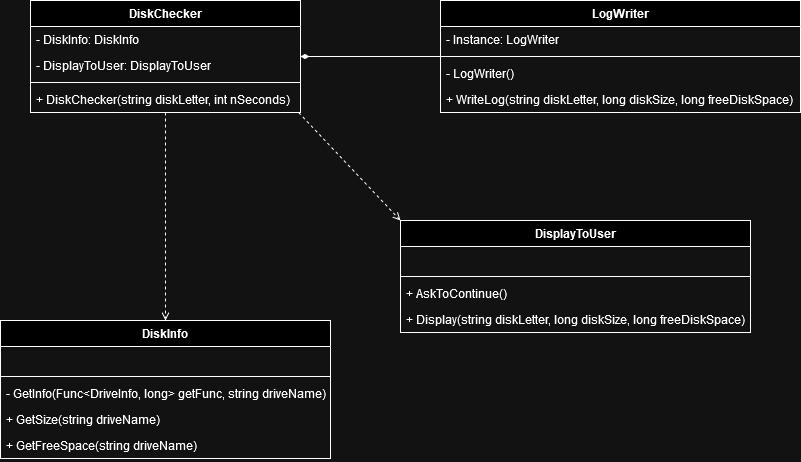

The diagram above was exported from draw.io. Its source (the exported page's mxGraphModel, read from the mxfile embedded in the PNG):
<mxGraphModel dx="1250" dy="870" grid="1" gridSize="10" guides="1" tooltips="1" connect="1" arrows="1" fold="1" page="1" pageScale="1" pageWidth="827" pageHeight="1169" math="0" shadow="0">
  <root>
    <mxCell id="0" />
    <mxCell id="1" parent="0" />
    <mxCell id="NWj4MrbVA1QTHxujuGSt-12" value="DiskChecker" style="swimlane;fontStyle=1;align=center;verticalAlign=top;childLayout=stackLayout;horizontal=1;startSize=26;horizontalStack=0;resizeParent=1;resizeParentMax=0;resizeLast=0;collapsible=1;marginBottom=0;whiteSpace=wrap;html=1;" vertex="1" parent="1">
      <mxGeometry x="70" y="40" width="270" height="112" as="geometry" />
    </mxCell>
    <mxCell id="NWj4MrbVA1QTHxujuGSt-13" value="- DiskInfo: DiskInfo" style="text;strokeColor=none;fillColor=none;align=left;verticalAlign=top;spacingLeft=4;spacingRight=4;overflow=hidden;rotatable=0;points=[[0,0.5],[1,0.5]];portConstraint=eastwest;whiteSpace=wrap;html=1;" vertex="1" parent="NWj4MrbVA1QTHxujuGSt-12">
      <mxGeometry y="26" width="270" height="26" as="geometry" />
    </mxCell>
    <mxCell id="YusATHhMx653pm8B5eel-1" value="- DisplayToUser: DisplayToUser" style="text;strokeColor=none;fillColor=none;align=left;verticalAlign=top;spacingLeft=4;spacingRight=4;overflow=hidden;rotatable=0;points=[[0,0.5],[1,0.5]];portConstraint=eastwest;whiteSpace=wrap;html=1;" vertex="1" parent="NWj4MrbVA1QTHxujuGSt-12">
      <mxGeometry y="52" width="270" height="26" as="geometry" />
    </mxCell>
    <mxCell id="NWj4MrbVA1QTHxujuGSt-14" value="" style="line;strokeWidth=1;fillColor=none;align=left;verticalAlign=middle;spacingTop=-1;spacingLeft=3;spacingRight=3;rotatable=0;labelPosition=right;points=[];portConstraint=eastwest;strokeColor=inherit;" vertex="1" parent="NWj4MrbVA1QTHxujuGSt-12">
      <mxGeometry y="78" width="270" height="8" as="geometry" />
    </mxCell>
    <mxCell id="NWj4MrbVA1QTHxujuGSt-15" value="+ DiskChecker(string diskLetter, int nSeconds)" style="text;strokeColor=none;fillColor=none;align=left;verticalAlign=top;spacingLeft=4;spacingRight=4;overflow=hidden;rotatable=0;points=[[0,0.5],[1,0.5]];portConstraint=eastwest;whiteSpace=wrap;html=1;" vertex="1" parent="NWj4MrbVA1QTHxujuGSt-12">
      <mxGeometry y="86" width="270" height="26" as="geometry" />
    </mxCell>
    <mxCell id="qh-6HzyK_gZ5Kv-Fyw84-2" style="edgeStyle=orthogonalEdgeStyle;rounded=0;orthogonalLoop=1;jettySize=auto;html=1;exitX=0;exitY=0.5;exitDx=0;exitDy=0;entryX=1;entryY=0.5;entryDx=0;entryDy=0;endArrow=diamondThin;endFill=1;" edge="1" parent="1" source="YusATHhMx653pm8B5eel-2" target="NWj4MrbVA1QTHxujuGSt-12">
      <mxGeometry relative="1" as="geometry">
        <mxPoint x="390" y="60" as="targetPoint" />
      </mxGeometry>
    </mxCell>
    <mxCell id="YusATHhMx653pm8B5eel-2" value="LogWriter" style="swimlane;fontStyle=1;align=center;verticalAlign=top;childLayout=stackLayout;horizontal=1;startSize=26;horizontalStack=0;resizeParent=1;resizeParentMax=0;resizeLast=0;collapsible=1;marginBottom=0;whiteSpace=wrap;html=1;" vertex="1" parent="1">
      <mxGeometry x="480" y="40" width="360" height="112" as="geometry" />
    </mxCell>
    <mxCell id="YusATHhMx653pm8B5eel-3" value="- Instance: LogWriter" style="text;strokeColor=none;fillColor=none;align=left;verticalAlign=top;spacingLeft=4;spacingRight=4;overflow=hidden;rotatable=0;points=[[0,0.5],[1,0.5]];portConstraint=eastwest;whiteSpace=wrap;html=1;" vertex="1" parent="YusATHhMx653pm8B5eel-2">
      <mxGeometry y="26" width="360" height="26" as="geometry" />
    </mxCell>
    <mxCell id="YusATHhMx653pm8B5eel-5" value="" style="line;strokeWidth=1;fillColor=none;align=left;verticalAlign=middle;spacingTop=-1;spacingLeft=3;spacingRight=3;rotatable=0;labelPosition=right;points=[];portConstraint=eastwest;strokeColor=inherit;" vertex="1" parent="YusATHhMx653pm8B5eel-2">
      <mxGeometry y="52" width="360" height="8" as="geometry" />
    </mxCell>
    <mxCell id="YusATHhMx653pm8B5eel-6" value="&lt;div&gt;- LogWriter()&lt;/div&gt;&lt;div&gt;&lt;br&gt;&lt;/div&gt;" style="text;strokeColor=none;fillColor=none;align=left;verticalAlign=top;spacingLeft=4;spacingRight=4;overflow=hidden;rotatable=0;points=[[0,0.5],[1,0.5]];portConstraint=eastwest;whiteSpace=wrap;html=1;" vertex="1" parent="YusATHhMx653pm8B5eel-2">
      <mxGeometry y="60" width="360" height="26" as="geometry" />
    </mxCell>
    <mxCell id="YusATHhMx653pm8B5eel-7" value="+ WriteLog(string diskLetter, long diskSize, long freeDiskSpace)" style="text;strokeColor=none;fillColor=none;align=left;verticalAlign=top;spacingLeft=4;spacingRight=4;overflow=hidden;rotatable=0;points=[[0,0.5],[1,0.5]];portConstraint=eastwest;whiteSpace=wrap;html=1;" vertex="1" parent="YusATHhMx653pm8B5eel-2">
      <mxGeometry y="86" width="360" height="26" as="geometry" />
    </mxCell>
    <mxCell id="YusATHhMx653pm8B5eel-9" value="DiskInfo" style="swimlane;fontStyle=1;align=center;verticalAlign=top;childLayout=stackLayout;horizontal=1;startSize=26;horizontalStack=0;resizeParent=1;resizeParentMax=0;resizeLast=0;collapsible=1;marginBottom=0;whiteSpace=wrap;html=1;" vertex="1" parent="1">
      <mxGeometry x="40" y="360" width="330" height="138" as="geometry" />
    </mxCell>
    <mxCell id="YusATHhMx653pm8B5eel-10" value="&lt;div&gt;&lt;br&gt;&lt;/div&gt;&lt;div&gt;&lt;br&gt;&lt;/div&gt;" style="text;strokeColor=none;fillColor=none;align=left;verticalAlign=top;spacingLeft=4;spacingRight=4;overflow=hidden;rotatable=0;points=[[0,0.5],[1,0.5]];portConstraint=eastwest;whiteSpace=wrap;html=1;" vertex="1" parent="YusATHhMx653pm8B5eel-9">
      <mxGeometry y="26" width="330" height="26" as="geometry" />
    </mxCell>
    <mxCell id="YusATHhMx653pm8B5eel-11" value="" style="line;strokeWidth=1;fillColor=none;align=left;verticalAlign=middle;spacingTop=-1;spacingLeft=3;spacingRight=3;rotatable=0;labelPosition=right;points=[];portConstraint=eastwest;strokeColor=inherit;" vertex="1" parent="YusATHhMx653pm8B5eel-9">
      <mxGeometry y="52" width="330" height="8" as="geometry" />
    </mxCell>
    <mxCell id="YusATHhMx653pm8B5eel-12" value="- GetInfo(Func&amp;lt;DriveInfo, long&amp;gt; getFunc, string driveName)" style="text;strokeColor=none;fillColor=none;align=left;verticalAlign=top;spacingLeft=4;spacingRight=4;overflow=hidden;rotatable=0;points=[[0,0.5],[1,0.5]];portConstraint=eastwest;whiteSpace=wrap;html=1;" vertex="1" parent="YusATHhMx653pm8B5eel-9">
      <mxGeometry y="60" width="330" height="26" as="geometry" />
    </mxCell>
    <mxCell id="YusATHhMx653pm8B5eel-13" value="+ GetSize(string driveName)" style="text;strokeColor=none;fillColor=none;align=left;verticalAlign=top;spacingLeft=4;spacingRight=4;overflow=hidden;rotatable=0;points=[[0,0.5],[1,0.5]];portConstraint=eastwest;whiteSpace=wrap;html=1;" vertex="1" parent="YusATHhMx653pm8B5eel-9">
      <mxGeometry y="86" width="330" height="26" as="geometry" />
    </mxCell>
    <mxCell id="YusATHhMx653pm8B5eel-14" value="+ GetFreeSpace(string driveName)" style="text;strokeColor=none;fillColor=none;align=left;verticalAlign=top;spacingLeft=4;spacingRight=4;overflow=hidden;rotatable=0;points=[[0,0.5],[1,0.5]];portConstraint=eastwest;whiteSpace=wrap;html=1;" vertex="1" parent="YusATHhMx653pm8B5eel-9">
      <mxGeometry y="112" width="330" height="26" as="geometry" />
    </mxCell>
    <mxCell id="YusATHhMx653pm8B5eel-15" value="DisplayToUser" style="swimlane;fontStyle=1;align=center;verticalAlign=top;childLayout=stackLayout;horizontal=1;startSize=26;horizontalStack=0;resizeParent=1;resizeParentMax=0;resizeLast=0;collapsible=1;marginBottom=0;whiteSpace=wrap;html=1;" vertex="1" parent="1">
      <mxGeometry x="440" y="260" width="350" height="112" as="geometry" />
    </mxCell>
    <mxCell id="YusATHhMx653pm8B5eel-16" value="&lt;div&gt;&lt;br&gt;&lt;/div&gt;&lt;div&gt;&lt;br&gt;&lt;/div&gt;" style="text;strokeColor=none;fillColor=none;align=left;verticalAlign=top;spacingLeft=4;spacingRight=4;overflow=hidden;rotatable=0;points=[[0,0.5],[1,0.5]];portConstraint=eastwest;whiteSpace=wrap;html=1;" vertex="1" parent="YusATHhMx653pm8B5eel-15">
      <mxGeometry y="26" width="350" height="26" as="geometry" />
    </mxCell>
    <mxCell id="YusATHhMx653pm8B5eel-17" value="" style="line;strokeWidth=1;fillColor=none;align=left;verticalAlign=middle;spacingTop=-1;spacingLeft=3;spacingRight=3;rotatable=0;labelPosition=right;points=[];portConstraint=eastwest;strokeColor=inherit;" vertex="1" parent="YusATHhMx653pm8B5eel-15">
      <mxGeometry y="52" width="350" height="8" as="geometry" />
    </mxCell>
    <mxCell id="YusATHhMx653pm8B5eel-18" value="+ AskToContinue()" style="text;strokeColor=none;fillColor=none;align=left;verticalAlign=top;spacingLeft=4;spacingRight=4;overflow=hidden;rotatable=0;points=[[0,0.5],[1,0.5]];portConstraint=eastwest;whiteSpace=wrap;html=1;" vertex="1" parent="YusATHhMx653pm8B5eel-15">
      <mxGeometry y="60" width="350" height="26" as="geometry" />
    </mxCell>
    <mxCell id="YusATHhMx653pm8B5eel-19" value="+ Display(string diskLetter, long diskSize, long freeDiskSpace)" style="text;strokeColor=none;fillColor=none;align=left;verticalAlign=top;spacingLeft=4;spacingRight=4;overflow=hidden;rotatable=0;points=[[0,0.5],[1,0.5]];portConstraint=eastwest;whiteSpace=wrap;html=1;" vertex="1" parent="YusATHhMx653pm8B5eel-15">
      <mxGeometry y="86" width="350" height="26" as="geometry" />
    </mxCell>
    <mxCell id="YusATHhMx653pm8B5eel-21" value="" style="endArrow=open;dashed=1;html=1;rounded=0;exitX=0.5;exitY=1;exitDx=0;exitDy=0;entryX=0.5;entryY=0;entryDx=0;entryDy=0;endFill=0;" edge="1" parent="1" source="NWj4MrbVA1QTHxujuGSt-12" target="YusATHhMx653pm8B5eel-9">
      <mxGeometry width="50" height="50" relative="1" as="geometry">
        <mxPoint x="460" y="320" as="sourcePoint" />
        <mxPoint x="510" y="270" as="targetPoint" />
      </mxGeometry>
    </mxCell>
    <mxCell id="YusATHhMx653pm8B5eel-23" value="" style="endArrow=open;dashed=1;html=1;rounded=0;exitX=0.993;exitY=1;exitDx=0;exitDy=0;entryX=0;entryY=0;entryDx=0;entryDy=0;endFill=0;exitPerimeter=0;" edge="1" parent="1" source="NWj4MrbVA1QTHxujuGSt-15" target="YusATHhMx653pm8B5eel-15">
      <mxGeometry width="50" height="50" relative="1" as="geometry">
        <mxPoint x="400" y="210" as="sourcePoint" />
        <mxPoint x="380" y="428" as="targetPoint" />
      </mxGeometry>
    </mxCell>
  </root>
</mxGraphModel>